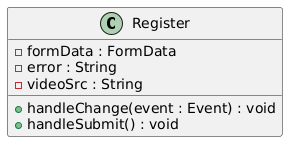

The diagram above was rendered by PlantUML. Its source (embedded in the PNG):
@startuml
class Register {
    - formData : FormData
    - error : String
    - videoSrc : String
    + handleChange(event : Event) : void
    + handleSubmit() : void
}
@enduml